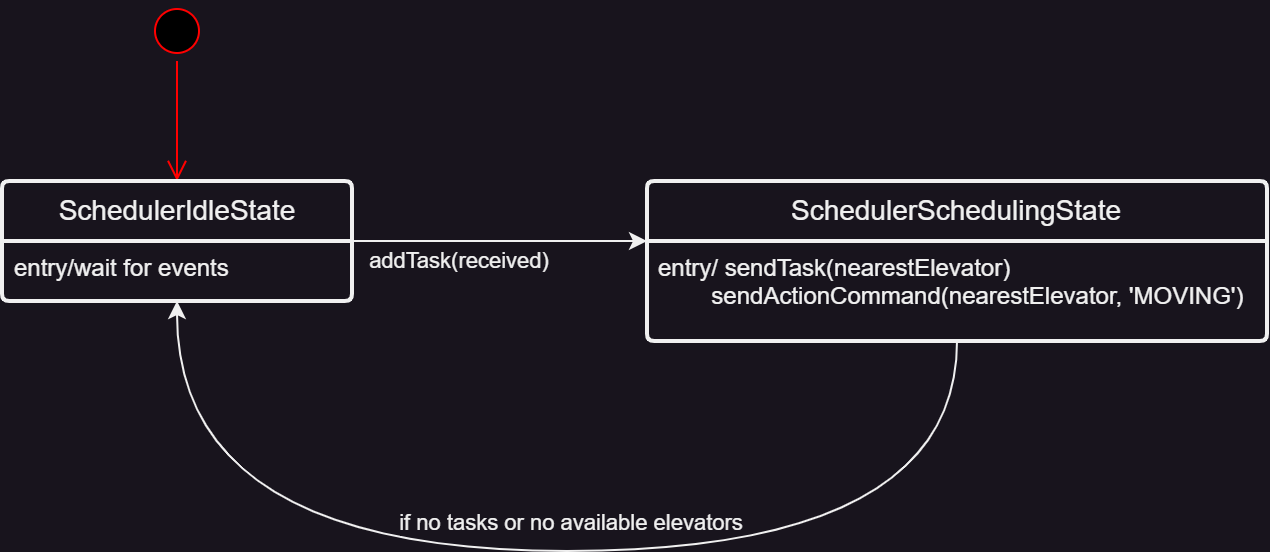

The diagram above was exported from draw.io. Its source (the exported page's mxGraphModel, read from the mxfile embedded in the PNG):
<mxGraphModel dx="884" dy="1008" grid="1" gridSize="10" guides="1" tooltips="1" connect="1" arrows="1" fold="1" page="0" pageScale="1" pageWidth="850" pageHeight="1100" math="0" shadow="0">
  <root>
    <mxCell id="0" />
    <mxCell id="1" parent="0" />
    <mxCell id="ehmHsF2NZX7fLAidSFRX-32" value="" style="ellipse;html=1;shape=startState;fillColor=#000000;strokeColor=#ff0000;" parent="1" vertex="1">
      <mxGeometry x="420" y="-50" width="30" height="30" as="geometry" />
    </mxCell>
    <mxCell id="ehmHsF2NZX7fLAidSFRX-33" value="" style="html=1;verticalAlign=bottom;endArrow=open;endSize=8;strokeColor=#ff0000;rounded=1;" parent="1" source="ehmHsF2NZX7fLAidSFRX-32" target="aI24Zmocai2TFtvmt02N-3" edge="1">
      <mxGeometry relative="1" as="geometry">
        <mxPoint x="415" y="40" as="targetPoint" />
      </mxGeometry>
    </mxCell>
    <mxCell id="aI24Zmocai2TFtvmt02N-24" style="edgeStyle=orthogonalEdgeStyle;rounded=0;orthogonalLoop=1;jettySize=auto;html=1;curved=1;exitX=0.5;exitY=1;exitDx=0;exitDy=0;entryX=0.5;entryY=1;entryDx=0;entryDy=0;" parent="1" source="aI24Zmocai2TFtvmt02N-14" target="aI24Zmocai2TFtvmt02N-4" edge="1">
      <mxGeometry relative="1" as="geometry">
        <mxPoint x="400" y="110" as="targetPoint" />
        <Array as="points">
          <mxPoint x="825" y="225" />
          <mxPoint x="435" y="225" />
        </Array>
        <mxPoint x="790" y="130" as="sourcePoint" />
      </mxGeometry>
    </mxCell>
    <mxCell id="aI24Zmocai2TFtvmt02N-26" value="if no tasks or no available elevators" style="edgeLabel;html=1;align=center;verticalAlign=middle;resizable=0;points=[];" parent="aI24Zmocai2TFtvmt02N-24" vertex="1" connectable="0">
      <mxGeometry x="-0.0667" y="-2" relative="1" as="geometry">
        <mxPoint x="-10" y="-13" as="offset" />
      </mxGeometry>
    </mxCell>
    <mxCell id="aI24Zmocai2TFtvmt02N-15" style="rounded=0;orthogonalLoop=1;jettySize=auto;html=1;exitX=1;exitY=0;exitDx=0;exitDy=0;entryX=0;entryY=0;entryDx=0;entryDy=0;" parent="1" source="aI24Zmocai2TFtvmt02N-4" target="aI24Zmocai2TFtvmt02N-14" edge="1">
      <mxGeometry relative="1" as="geometry" />
    </mxCell>
    <mxCell id="aI24Zmocai2TFtvmt02N-17" value="addTask(received)" style="edgeLabel;html=1;align=center;verticalAlign=middle;resizable=0;points=[];" parent="aI24Zmocai2TFtvmt02N-15" vertex="1" connectable="0">
      <mxGeometry x="-0.2889" y="-1" relative="1" as="geometry">
        <mxPoint x="1" y="8" as="offset" />
      </mxGeometry>
    </mxCell>
    <mxCell id="aI24Zmocai2TFtvmt02N-3" value="SchedulerIdleState" style="swimlane;childLayout=stackLayout;horizontal=1;startSize=30;horizontalStack=0;rounded=1;fontSize=14;fontStyle=0;strokeWidth=2;resizeParent=0;resizeLast=1;shadow=0;dashed=0;align=center;arcSize=4;whiteSpace=wrap;html=1;" parent="1" vertex="1">
      <mxGeometry x="347.5" y="40" width="175" height="60" as="geometry" />
    </mxCell>
    <mxCell id="aI24Zmocai2TFtvmt02N-4" value="entry/wait for events" style="align=left;strokeColor=none;fillColor=none;spacingLeft=4;fontSize=12;verticalAlign=top;resizable=0;rotatable=0;part=1;html=1;" parent="aI24Zmocai2TFtvmt02N-3" vertex="1">
      <mxGeometry y="30" width="175" height="30" as="geometry" />
    </mxCell>
    <mxCell id="aI24Zmocai2TFtvmt02N-13" value="SchedulerSchedulingState" style="swimlane;childLayout=stackLayout;horizontal=1;startSize=30;horizontalStack=0;rounded=1;fontSize=14;fontStyle=0;strokeWidth=2;resizeParent=0;resizeLast=1;shadow=0;dashed=0;align=center;arcSize=4;whiteSpace=wrap;html=1;" parent="1" vertex="1">
      <mxGeometry x="670" y="40" width="310" height="80" as="geometry" />
    </mxCell>
    <mxCell id="aI24Zmocai2TFtvmt02N-14" value="entry/ sendTask(nearestElevator)&lt;br&gt;&lt;span style=&quot;white-space: pre;&quot;&gt;&#09;&lt;/span&gt;sendActionCommand(nearestElevator, 'MOVING')" style="align=left;strokeColor=none;fillColor=none;spacingLeft=4;fontSize=12;verticalAlign=top;resizable=0;rotatable=0;part=1;html=1;" parent="aI24Zmocai2TFtvmt02N-13" vertex="1">
      <mxGeometry y="30" width="310" height="50" as="geometry" />
    </mxCell>
  </root>
</mxGraphModel>